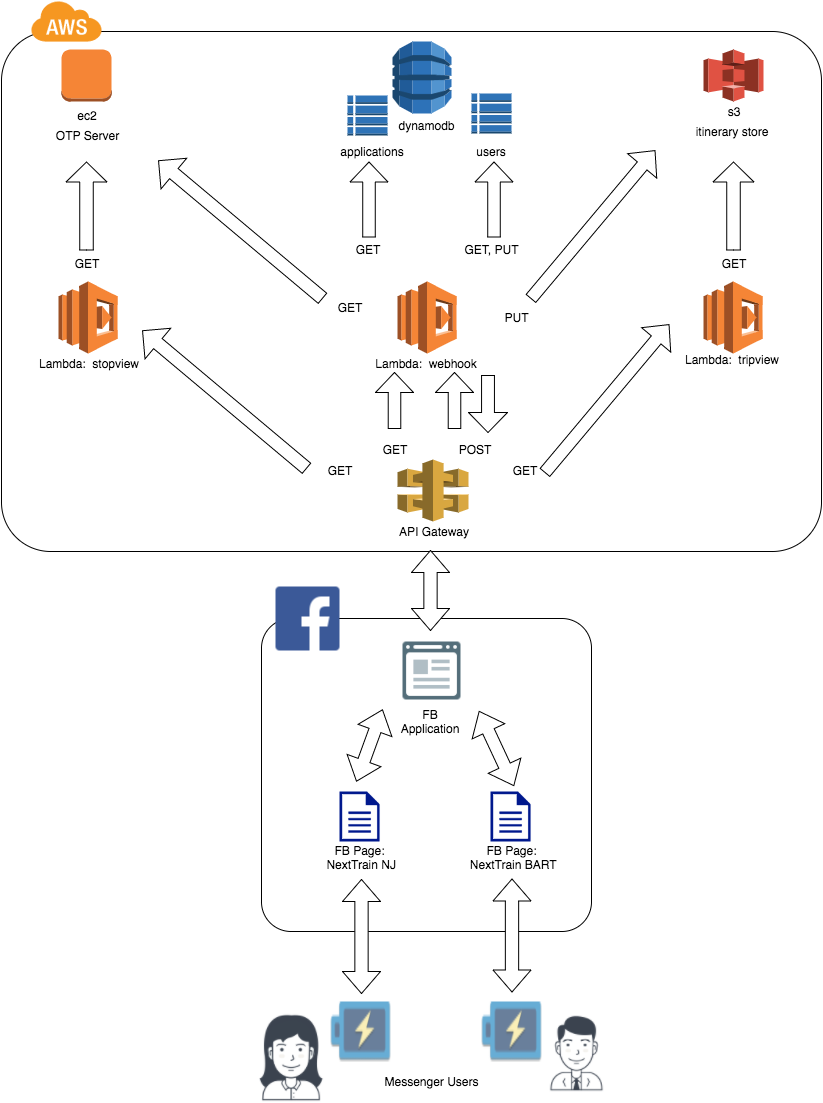

The diagram above was exported from draw.io. Its source (the exported page's mxGraphModel, read from the mxfile embedded in the PNG):
<mxGraphModel dx="1307" dy="929" grid="1" gridSize="10" guides="1" tooltips="1" connect="1" arrows="1" fold="1" page="0" pageScale="1" pageWidth="1169" pageHeight="826" background="#ffffff" math="0" shadow="0">
  <root>
    <mxCell id="0" />
    <mxCell id="1" parent="0" />
    <mxCell id="69" value="" style="dashed=0;html=1;shape=mxgraph.aws.groups.rrect;fillColor=none;strokeColor=#000000;gradientColor=none;shadow=0;glass=0;fontFamily=Helvetica;fontSize=12;fontColor=#000000;align=center;labelPosition=center;verticalLabelPosition=top;verticalAlign=bottom;spacing=6;" parent="1" vertex="1">
      <mxGeometry x="400" y="657" width="330" height="313" as="geometry" />
    </mxCell>
    <mxCell id="54" value="" style="dashed=0;html=1;shape=mxgraph.aws.groups.rrect;fillColor=none;strokeColor=#000000;gradientColor=none;shadow=0;glass=0;fontFamily=Helvetica;fontSize=12;fontColor=#000000;align=center;labelPosition=center;verticalLabelPosition=top;verticalAlign=bottom;spacing=6;" parent="1" vertex="1">
      <mxGeometry x="140" y="70" width="820" height="520" as="geometry" />
    </mxCell>
    <mxCell id="55" value="" style="dashed=0;html=1;shape=mxgraph.aws.groups.aws_cloud_icon;strokeColor=none;fillColor=#F69721;gradientColor=none;shadow=0;glass=0;fontFamily=Helvetica;fontSize=12;fontColor=#000000;align=center;labelPosition=center;verticalLabelPosition=top;verticalAlign=bottom;spacing=6;" parent="1" vertex="1">
      <mxGeometry x="170" y="40" width="70" height="40" as="geometry" />
    </mxCell>
    <mxCell id="59" value="" style="dashed=0;html=1;shape=mxgraph.aws2.database.dynamodb;strokeColor=none;" parent="1" vertex="1">
      <mxGeometry x="531" y="80" width="59" height="72" as="geometry" />
    </mxCell>
    <mxCell id="60" value="" style="dashed=0;html=1;shape=mxgraph.aws2.database.dynamodb_table;strokeColor=none;" parent="1" vertex="1">
      <mxGeometry x="486" y="134" width="40" height="40" as="geometry" />
    </mxCell>
    <mxCell id="61" value="" style="dashed=0;html=1;shape=mxgraph.aws2.database.dynamodb_table;strokeColor=none;" parent="1" vertex="1">
      <mxGeometry x="610" y="132" width="40" height="40" as="geometry" />
    </mxCell>
    <mxCell id="63" value="" style="dashed=0;html=1;shape=mxgraph.aws2.compute_and_networking.ec2_instance;strokeColor=none;" parent="1" vertex="1">
      <mxGeometry x="200" y="88" width="50" height="52" as="geometry" />
    </mxCell>
    <mxCell id="64" value="" style="dashed=0;html=1;shape=mxgraph.aws2.compute_and_networking.lambda;strokeColor=none;" parent="1" vertex="1">
      <mxGeometry x="197" y="320" width="59" height="72" as="geometry" />
    </mxCell>
    <mxCell id="66" value="" style="dashed=0;html=1;shape=mxgraph.aws2.compute_and_networking.lambda;strokeColor=none;" parent="1" vertex="1">
      <mxGeometry x="842" y="320" width="59" height="72" as="geometry" />
    </mxCell>
    <mxCell id="67" value="" style="dashed=0;html=1;shape=mxgraph.aws2.storage_and_content_delivery.s3;strokeColor=none;" parent="1" vertex="1">
      <mxGeometry x="842" y="88" width="60" height="52" as="geometry" />
    </mxCell>
    <mxCell id="68" value="" style="dashed=0;html=1;shape=mxgraph.aws2.app_services.api_gateway;strokeColor=none;" parent="1" vertex="1">
      <mxGeometry x="536" y="498" width="71" height="62" as="geometry" />
    </mxCell>
    <mxCell id="71" value="" style="shape=image;html=1;verticalAlign=top;verticalLabelPosition=bottom;labelBackgroundColor=#ffffff;imageAspect=0;aspect=fixed;image=https://cdn1.iconfinder.com/data/icons/logotypes/32/square-facebook-128.png" parent="1" vertex="1">
      <mxGeometry x="414" y="625" width="64" height="64" as="geometry" />
    </mxCell>
    <mxCell id="73" value="" style="shape=image;html=1;verticalAlign=top;verticalLabelPosition=bottom;labelBackgroundColor=#ffffff;imageAspect=0;aspect=fixed;image=https://cdn2.iconfinder.com/data/icons/bitsies/128/Application-128.png" parent="1" vertex="1">
      <mxGeometry x="541" y="680" width="58" height="58" as="geometry" />
    </mxCell>
    <mxCell id="76" value="" style="shadow=0;dashed=0;html=1;strokeColor=none;shape=mxgraph.mscae.enterprise.document;fillColor=#00188D;" parent="1" vertex="1">
      <mxGeometry x="478" y="830" width="40" height="50" as="geometry" />
    </mxCell>
    <mxCell id="78" value="Lambda: &amp;nbsp;stopview" style="text;html=1;strokeColor=none;fillColor=none;align=center;verticalAlign=middle;whiteSpace=wrap;" parent="1" vertex="1">
      <mxGeometry x="163" y="392" width="128" height="20" as="geometry" />
    </mxCell>
    <mxCell id="79" value="Lambda: &amp;nbsp;webhook" style="text;html=1;strokeColor=none;fillColor=none;align=center;verticalAlign=middle;whiteSpace=wrap;" parent="1" vertex="1">
      <mxGeometry x="505" y="392" width="120" height="20" as="geometry" />
    </mxCell>
    <mxCell id="80" value="Lambda: &amp;nbsp;tripview" style="text;html=1;strokeColor=none;fillColor=none;align=center;verticalAlign=middle;whiteSpace=wrap;" parent="1" vertex="1">
      <mxGeometry x="810" y="388" width="120" height="20" as="geometry" />
    </mxCell>
    <mxCell id="65" value="" style="dashed=0;html=1;shape=mxgraph.aws2.compute_and_networking.lambda;strokeColor=none;" parent="1" vertex="1">
      <mxGeometry x="536" y="320" width="59" height="72" as="geometry" />
    </mxCell>
    <mxCell id="86" value="API Gateway" style="text;html=1;strokeColor=none;fillColor=none;align=center;verticalAlign=middle;whiteSpace=wrap;" parent="1" vertex="1">
      <mxGeometry x="520" y="560" width="104" height="20" as="geometry" />
    </mxCell>
    <mxCell id="87" value="applications" style="text;html=1;strokeColor=none;fillColor=none;align=center;verticalAlign=middle;whiteSpace=wrap;" parent="1" vertex="1">
      <mxGeometry x="491" y="180" width="40" height="20" as="geometry" />
    </mxCell>
    <mxCell id="88" value="users" style="text;html=1;strokeColor=none;fillColor=none;align=center;verticalAlign=middle;whiteSpace=wrap;" parent="1" vertex="1">
      <mxGeometry x="610" y="180" width="40" height="20" as="geometry" />
    </mxCell>
    <mxCell id="89" value="dynamodb" style="text;html=1;strokeColor=none;fillColor=none;align=center;verticalAlign=middle;whiteSpace=wrap;" parent="1" vertex="1">
      <mxGeometry x="545" y="154" width="40" height="20" as="geometry" />
    </mxCell>
    <mxCell id="90" value="ec2" style="text;html=1;strokeColor=none;fillColor=none;align=center;verticalAlign=middle;whiteSpace=wrap;" parent="1" vertex="1">
      <mxGeometry x="206" y="144" width="40" height="20" as="geometry" />
    </mxCell>
    <mxCell id="91" value="OTP Server" style="text;html=1;strokeColor=none;fillColor=none;align=center;verticalAlign=middle;whiteSpace=wrap;" parent="1" vertex="1">
      <mxGeometry x="192" y="164" width="67" height="20" as="geometry" />
    </mxCell>
    <mxCell id="92" value="s3" style="text;html=1;strokeColor=none;fillColor=none;align=center;verticalAlign=middle;whiteSpace=wrap;" parent="1" vertex="1">
      <mxGeometry x="852" y="140" width="40" height="20" as="geometry" />
    </mxCell>
    <mxCell id="93" value="itinerary store" style="text;html=1;strokeColor=none;fillColor=none;align=center;verticalAlign=middle;whiteSpace=wrap;" parent="1" vertex="1">
      <mxGeometry x="830" y="160" width="80" height="20" as="geometry" />
    </mxCell>
    <mxCell id="119" value="" style="html=1;shadow=0;dashed=0;align=center;verticalAlign=middle;shape=mxgraph.arrows2.arrow;dy=0.67;dx=20;notch=0;rotation=-140;" parent="1" vertex="1">
      <mxGeometry x="272" y="248" width="214" height="40" as="geometry" />
    </mxCell>
    <mxCell id="121" value="GET" style="text;html=1;strokeColor=none;fillColor=none;align=center;verticalAlign=middle;whiteSpace=wrap;" parent="1" vertex="1">
      <mxGeometry x="468" y="336" width="40" height="20" as="geometry" />
    </mxCell>
    <mxCell id="122" value="" style="html=1;shadow=0;dashed=0;align=center;verticalAlign=middle;shape=mxgraph.arrows2.arrow;dy=0.67;dx=20;notch=0;rotation=-90;" parent="1" vertex="1">
      <mxGeometry x="470" y="219" width="75" height="38" as="geometry" />
    </mxCell>
    <mxCell id="123" value="" style="html=1;shadow=0;dashed=0;align=center;verticalAlign=middle;shape=mxgraph.arrows2.arrow;dy=0.67;dx=20;notch=0;rotation=-90;" parent="1" vertex="1">
      <mxGeometry x="595" y="219" width="75" height="38" as="geometry" />
    </mxCell>
    <mxCell id="124" value="GET" style="text;html=1;strokeColor=none;fillColor=none;align=center;verticalAlign=middle;whiteSpace=wrap;" parent="1" vertex="1">
      <mxGeometry x="486" y="278" width="40" height="20" as="geometry" />
    </mxCell>
    <mxCell id="125" value="GET, PUT" style="text;html=1;strokeColor=none;fillColor=none;align=center;verticalAlign=middle;whiteSpace=wrap;" parent="1" vertex="1">
      <mxGeometry x="598" y="278" width="65" height="20" as="geometry" />
    </mxCell>
    <mxCell id="126" value="" style="html=1;shadow=0;dashed=0;align=center;verticalAlign=middle;shape=mxgraph.arrows2.arrow;dy=0.67;dx=20;notch=0;rotation=-90;" parent="1" vertex="1">
      <mxGeometry x="828" y="224" width="88" height="41" as="geometry" />
    </mxCell>
    <mxCell id="127" value="GET" style="text;html=1;strokeColor=none;fillColor=none;align=center;verticalAlign=middle;whiteSpace=wrap;" parent="1" vertex="1">
      <mxGeometry x="852" y="292" width="40" height="20" as="geometry" />
    </mxCell>
    <mxCell id="128" value="" style="html=1;shadow=0;dashed=0;align=center;verticalAlign=middle;shape=mxgraph.arrows2.arrow;dy=0.67;dx=20;notch=0;rotation=-50;" parent="1" vertex="1">
      <mxGeometry x="635" y="244" width="193" height="38" as="geometry" />
    </mxCell>
    <mxCell id="129" value="" style="html=1;shadow=0;dashed=0;align=center;verticalAlign=middle;shape=mxgraph.arrows2.arrow;dy=0.67;dx=20;notch=0;rotation=-90;" parent="1" vertex="1">
      <mxGeometry x="181" y="224" width="88" height="41" as="geometry" />
    </mxCell>
    <mxCell id="130" value="GET" style="text;html=1;strokeColor=none;fillColor=none;align=center;verticalAlign=middle;whiteSpace=wrap;" parent="1" vertex="1">
      <mxGeometry x="205" y="292" width="40" height="20" as="geometry" />
    </mxCell>
    <mxCell id="131" value="PUT" style="text;html=1;strokeColor=none;fillColor=none;align=center;verticalAlign=middle;whiteSpace=wrap;" parent="1" vertex="1">
      <mxGeometry x="635" y="346" width="40" height="20" as="geometry" />
    </mxCell>
    <mxCell id="132" value="" style="html=1;shadow=0;dashed=0;align=center;verticalAlign=middle;shape=mxgraph.arrows2.arrow;dy=0.67;dx=20;notch=0;rotation=-140;" parent="1" vertex="1">
      <mxGeometry x="256" y="418" width="214" height="40" as="geometry" />
    </mxCell>
    <mxCell id="133" value="GET" style="text;html=1;strokeColor=none;fillColor=none;align=center;verticalAlign=middle;whiteSpace=wrap;" parent="1" vertex="1">
      <mxGeometry x="458" y="499" width="40" height="20" as="geometry" />
    </mxCell>
    <mxCell id="134" value="" style="html=1;shadow=0;dashed=0;align=center;verticalAlign=middle;shape=mxgraph.arrows2.arrow;dy=0.67;dx=20;notch=0;rotation=-50;" parent="1" vertex="1">
      <mxGeometry x="649" y="418" width="193" height="38" as="geometry" />
    </mxCell>
    <mxCell id="135" value="GET" style="text;html=1;strokeColor=none;fillColor=none;align=center;verticalAlign=middle;whiteSpace=wrap;" parent="1" vertex="1">
      <mxGeometry x="643" y="499" width="40" height="20" as="geometry" />
    </mxCell>
    <mxCell id="136" value="" style="html=1;shadow=0;dashed=0;align=center;verticalAlign=middle;shape=mxgraph.arrows2.arrow;dy=0.67;dx=20;notch=0;rotation=-90;" parent="1" vertex="1">
      <mxGeometry x="505" y="420" width="56" height="38" as="geometry" />
    </mxCell>
    <mxCell id="139" value="" style="html=1;shadow=0;dashed=0;align=center;verticalAlign=middle;shape=mxgraph.arrows2.arrow;dy=0.67;dx=20;notch=0;rotation=-90;" parent="1" vertex="1">
      <mxGeometry x="565" y="420" width="56" height="38" as="geometry" />
    </mxCell>
    <mxCell id="140" value="GET" style="text;html=1;strokeColor=none;fillColor=none;align=center;verticalAlign=middle;whiteSpace=wrap;" parent="1" vertex="1">
      <mxGeometry x="513" y="478" width="40" height="20" as="geometry" />
    </mxCell>
    <mxCell id="141" value="" style="html=1;shadow=0;dashed=0;align=center;verticalAlign=middle;shape=mxgraph.arrows2.arrow;dy=0.67;dx=20;notch=0;rotation=90;" parent="1" vertex="1">
      <mxGeometry x="598" y="423" width="57" height="39" as="geometry" />
    </mxCell>
    <mxCell id="142" value="POST" style="text;html=1;strokeColor=none;fillColor=none;align=center;verticalAlign=middle;whiteSpace=wrap;" parent="1" vertex="1">
      <mxGeometry x="593" y="478" width="40" height="20" as="geometry" />
    </mxCell>
    <mxCell id="143" value="FB Application" style="text;html=1;strokeColor=none;fillColor=none;align=center;verticalAlign=middle;whiteSpace=wrap;" parent="1" vertex="1">
      <mxGeometry x="549" y="750" width="40" height="20" as="geometry" />
    </mxCell>
    <mxCell id="144" value="FB Page: &amp;nbsp;NextTrain NJ" style="text;html=1;strokeColor=none;fillColor=none;align=center;verticalAlign=middle;whiteSpace=wrap;" parent="1" vertex="1">
      <mxGeometry x="458" y="886" width="81" height="20" as="geometry" />
    </mxCell>
    <mxCell id="145" value="FB Page: &amp;nbsp;NextTrain BART" style="text;html=1;strokeColor=none;fillColor=none;align=center;verticalAlign=middle;whiteSpace=wrap;" parent="1" vertex="1">
      <mxGeometry x="602" y="886" width="97" height="20" as="geometry" />
    </mxCell>
    <mxCell id="77" value="" style="shadow=0;dashed=0;html=1;strokeColor=none;shape=mxgraph.mscae.enterprise.document;fillColor=#00188D;" parent="1" vertex="1">
      <mxGeometry x="629" y="830" width="40" height="50" as="geometry" />
    </mxCell>
    <mxCell id="146" value="" style="shape=image;html=1;verticalAlign=top;verticalLabelPosition=bottom;labelBackgroundColor=#ffffff;imageAspect=0;aspect=fixed;image=https://cdn4.iconfinder.com/data/icons/pictograms-vol-1-1/333/battery-128.png" parent="1" vertex="1">
      <mxGeometry x="469" y="1040" width="60" height="60" as="geometry" />
    </mxCell>
    <mxCell id="147" value="" style="shape=image;html=1;verticalAlign=top;verticalLabelPosition=bottom;labelBackgroundColor=#ffffff;imageAspect=0;aspect=fixed;image=https://cdn4.iconfinder.com/data/icons/pictograms-vol-1-1/333/battery-128.png" parent="1" vertex="1">
      <mxGeometry x="620" y="1040" width="60" height="60" as="geometry" />
    </mxCell>
    <mxCell id="149" value="" style="shape=image;html=1;verticalAlign=top;verticalLabelPosition=bottom;labelBackgroundColor=#ffffff;imageAspect=0;aspect=fixed;image=https://cdn3.iconfinder.com/data/icons/user-avatars-1/512/users-3-128.png" parent="1" vertex="1">
      <mxGeometry x="379" y="1040" width="100" height="100" as="geometry" />
    </mxCell>
    <mxCell id="150" value="" style="shape=image;html=1;verticalAlign=top;verticalLabelPosition=bottom;labelBackgroundColor=#ffffff;imageAspect=0;aspect=fixed;image=https://cdn3.iconfinder.com/data/icons/user-avatars-1/512/users-9-2-128.png" parent="1" vertex="1">
      <mxGeometry x="670" y="1040" width="90" height="90" as="geometry" />
    </mxCell>
    <mxCell id="151" value="" style="html=1;shadow=0;dashed=0;align=center;verticalAlign=middle;shape=mxgraph.arrows2.twoWayArrow;dy=0.65;dx=22;rotation=90;" parent="1" vertex="1">
      <mxGeometry x="443" y="956" width="114" height="38" as="geometry" />
    </mxCell>
    <mxCell id="152" value="" style="html=1;shadow=0;dashed=0;align=center;verticalAlign=middle;shape=mxgraph.arrows2.twoWayArrow;dy=0.65;dx=22;rotation=90;" parent="1" vertex="1">
      <mxGeometry x="594" y="955" width="113" height="38" as="geometry" />
    </mxCell>
    <mxCell id="153" value="" style="html=1;shadow=0;dashed=0;align=center;verticalAlign=middle;shape=mxgraph.arrows2.twoWayArrow;dy=0.65;dx=22;rotation=110;" parent="1" vertex="1">
      <mxGeometry x="470" y="766" width="76" height="36" as="geometry" />
    </mxCell>
    <mxCell id="154" value="" style="html=1;shadow=0;dashed=0;align=center;verticalAlign=middle;shape=mxgraph.arrows2.twoWayArrow;dy=0.65;dx=22;rotation=65;" parent="1" vertex="1">
      <mxGeometry x="594" y="769" width="82" height="36" as="geometry" />
    </mxCell>
    <mxCell id="155" value="" style="html=1;shadow=0;dashed=0;align=center;verticalAlign=middle;shape=mxgraph.arrows2.twoWayArrow;dy=0.65;dx=22;rotation=90;" parent="1" vertex="1">
      <mxGeometry x="529" y="610" width="80" height="38" as="geometry" />
    </mxCell>
    <mxCell id="156" style="edgeStyle=none;rounded=0;html=1;exitX=0.5;exitY=0;entryX=0.5;entryY=0;jettySize=auto;orthogonalLoop=1;" parent="1" source="143" target="143" edge="1">
      <mxGeometry relative="1" as="geometry" />
    </mxCell>
    <mxCell id="157" value="Messenger Users" style="text;html=1;strokeColor=none;fillColor=none;align=center;verticalAlign=middle;whiteSpace=wrap;" parent="1" vertex="1">
      <mxGeometry x="518" y="1110" width="105" height="20" as="geometry" />
    </mxCell>
  </root>
</mxGraphModel>